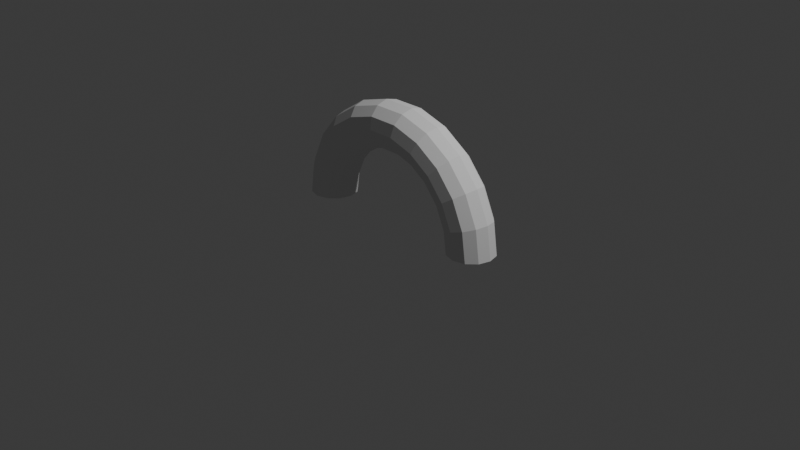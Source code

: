 # Source: Checkpoint.blend  (saved by Blender 4.0.36; exported with 4.5.12 LTS)
import bpy
from mathutils import Matrix  # noqa: F401  (used for matrix-valued properties, if any)

bpy.ops.wm.read_factory_settings(use_empty=True)
scene = bpy.context.scene
scene.name = 'Scene'

# ---- collections
col_collection = bpy.data.collections.new('Collection'); scene.collection.children.link(col_collection)

# ---- world
world_world = bpy.data.worlds.new('World'); scene.world = world_world
world_world.use_nodes = True; world_world.node_tree.nodes.clear()
_N = world_world.node_tree.nodes; _L = world_world.node_tree.links
n0 = _N.new('ShaderNodeOutputWorld'); n0.name = 'World Output'; n0.location = (300, 300)
n1 = _N.new('ShaderNodeBackground'); n1.name = 'Background'; n1.location = (10, 300)
n1.inputs[0].default_value = (0.05088, 0.05088, 0.05088, 1.0)
_L.new(n1.outputs[0], n0.inputs[0])
n0.is_active_output = True
world_world.color = (0.05088, 0.05088, 0.05088)
world_world.use_sun_shadow = False
world_world.sun_shadow_jitter_overblur = 0.0

# ---- cameras
cam_camera = bpy.data.cameras.new('Camera')
cam_camera.clip_end = 100.0
cam_camera.ortho_scale = 7.314

# ---- lights
light_light = bpy.data.lights.new('Light', 'POINT')
light_light.transmission_factor = 0.0
light_light.use_soft_falloff = False
light_light.energy = 1000.0
light_light.shadow_soft_size = 0.1
light_light.shadow_maximum_resolution = 0.006
light_light.use_absolute_resolution = True

# ---- meshes
me_torus_001 = bpy.data.meshes.new('Torus.001')
me_torus_001.from_pydata([(1.25, 0.0, 0.0), (1.217, 0.0, 0.125), (1.125, 0.0, 0.2165), (1.0, 0.0, 0.25), (0.875, 0.0, 0.2165), (0.7835, 0.0, 0.125), (0.75, 0.0, 3.062e-17), (0.7835, 0.0, -0.125), (0.875, 0.0, -0.2165), (1.0, 0.0, -0.25), (1.125, 0.0, -0.2165), (1.217, 0.0, -0.125), (1.199, 0.3522, 0.0), (1.167, 0.3427, 0.125), (1.079, 0.3169, 0.2165), (0.9595, 0.2817, 0.25), (0.8396, 0.2465, 0.2165), (0.7518, 0.2207, 0.125), (0.7196, 0.2113, 3.062e-17), (0.7518, 0.2207, -0.125), (0.8396, 0.2465, -0.2165), (0.9595, 0.2817, -0.25), (1.079, 0.3169, -0.2165), (1.167, 0.3427, -0.125), (1.052, 0.6758, 0.0), (1.023, 0.6577, 0.125), (0.9464, 0.6082, 0.2165), (0.8413, 0.5406, 0.25), (0.7361, 0.4731, 0.2165), (0.6591, 0.4236, 0.125), (0.6309, 0.4055, 3.062e-17), (0.6591, 0.4236, -0.125), (0.7361, 0.4731, -0.2165), (0.8413, 0.5406, -0.25), (0.9464, 0.6082, -0.2165), (1.023, 0.6577, -0.125), (0.8186, 0.9447, 0.0), (0.7966, 0.9194, 0.125), (0.7367, 0.8502, 0.2165), (0.6549, 0.7557, 0.25), (0.573, 0.6613, 0.2165), (0.5131, 0.5921, 0.125), (0.4911, 0.5668, 3.062e-17), (0.5131, 0.5921, -0.125), (0.573, 0.6613, -0.2165), (0.6549, 0.7557, -0.25), (0.7367, 0.8502, -0.2165), (0.7966, 0.9194, -0.125), (0.5193, 1.137, 0.0), (0.5054, 1.107, 0.125), (0.4673, 1.023, 0.2165), (0.4154, 0.9096, 0.25), (0.3635, 0.7959, 0.2165), (0.3255, 0.7127, 0.125), (0.3116, 0.6822, 3.062e-17), (0.3255, 0.7127, -0.125), (0.3635, 0.7959, -0.2165), (0.4154, 0.9096, -0.25), (0.4673, 1.023, -0.2165), (0.5054, 1.107, -0.125), (0.1779, 1.237, 0.0), (0.1731, 1.204, 0.125), (0.1601, 1.114, 0.2165), (0.1423, 0.9898, 0.25), (0.1245, 0.8661, 0.2165), (0.1115, 0.7755, 0.125), (0.1067, 0.7424, 3.062e-17), (0.1115, 0.7755, -0.125), (0.1245, 0.8661, -0.2165), (0.1423, 0.9898, -0.25), (0.1601, 1.114, -0.2165), (0.1731, 1.204, -0.125), (-0.1779, 1.237, 0.0), (-0.1731, 1.204, 0.125), (-0.1601, 1.114, 0.2165), (-0.1423, 0.9898, 0.25), (-0.1245, 0.8661, 0.2165), (-0.1115, 0.7755, 0.125), (-0.1067, 0.7424, 3.062e-17), (-0.1115, 0.7755, -0.125), (-0.1245, 0.8661, -0.2165), (-0.1423, 0.9898, -0.25), (-0.1601, 1.114, -0.2165), (-0.1731, 1.204, -0.125), (-0.5193, 1.137, 0.0), (-0.5054, 1.107, 0.125), (-0.4673, 1.023, 0.2165), (-0.4154, 0.9096, 0.25), (-0.3635, 0.7959, 0.2165), (-0.3255, 0.7127, 0.125), (-0.3116, 0.6822, 3.062e-17), (-0.3255, 0.7127, -0.125), (-0.3635, 0.7959, -0.2165), (-0.4154, 0.9096, -0.25), (-0.4673, 1.023, -0.2165), (-0.5054, 1.107, -0.125), (-0.8186, 0.9447, 0.0), (-0.7966, 0.9194, 0.125), (-0.7367, 0.8502, 0.2165), (-0.6549, 0.7557, 0.25), (-0.573, 0.6613, 0.2165), (-0.5131, 0.5921, 0.125), (-0.4911, 0.5668, 3.062e-17), (-0.5131, 0.5921, -0.125), (-0.573, 0.6613, -0.2165), (-0.6549, 0.7557, -0.25), (-0.7367, 0.8502, -0.2165), (-0.7966, 0.9194, -0.125), (-1.052, 0.6758, 0.0), (-1.023, 0.6577, 0.125), (-0.9464, 0.6082, 0.2165), (-0.8413, 0.5406, 0.25), (-0.7361, 0.4731, 0.2165), (-0.6591, 0.4236, 0.125), (-0.6309, 0.4055, 3.062e-17), (-0.6591, 0.4236, -0.125), (-0.7361, 0.4731, -0.2165), (-0.8413, 0.5406, -0.25), (-0.9464, 0.6082, -0.2165), (-1.023, 0.6577, -0.125), (-1.199, 0.3522, 0.0), (-1.167, 0.3427, 0.125), (-1.079, 0.3169, 0.2165), (-0.9595, 0.2817, 0.25), (-0.8396, 0.2465, 0.2165), (-0.7518, 0.2207, 0.125), (-0.7196, 0.2113, 3.062e-17), (-0.7518, 0.2207, -0.125), (-0.8396, 0.2465, -0.2165), (-0.9595, 0.2817, -0.25), (-1.079, 0.3169, -0.2165), (-1.167, 0.3427, -0.125), (-1.25, 1.093e-07, 0.0), (-1.217, 1.064e-07, 0.125), (-1.125, 9.835e-08, 0.2165), (-1.0, 8.742e-08, 0.25), (-0.875, 7.649e-08, 0.2165), (-0.7835, 6.85e-08, 0.125), (-0.75, 6.557e-08, 3.062e-17), (-0.7835, 6.85e-08, -0.125), (-0.875, 7.649e-08, -0.2165), (-1.0, 8.742e-08, -0.25), (-1.125, 9.835e-08, -0.2165), (-1.217, 1.064e-07, -0.125)], [], [(0, 12, 13, 1), (1, 13, 14, 2), (2, 14, 15, 3), (3, 15, 16, 4), (4, 16, 17, 5), (5, 17, 18, 6), (6, 18, 19, 7), (7, 19, 20, 8), (8, 20, 21, 9), (9, 21, 22, 10), (10, 22, 23, 11), (11, 23, 12, 0), (12, 24, 25, 13), (13, 25, 26, 14), (14, 26, 27, 15), (15, 27, 28, 16), (16, 28, 29, 17), (17, 29, 30, 18), (18, 30, 31, 19), (19, 31, 32, 20), (20, 32, 33, 21), (21, 33, 34, 22), (22, 34, 35, 23), (23, 35, 24, 12), (24, 36, 37, 25), (25, 37, 38, 26), (26, 38, 39, 27), (27, 39, 40, 28), (28, 40, 41, 29), (29, 41, 42, 30), (30, 42, 43, 31), (31, 43, 44, 32), (32, 44, 45, 33), (33, 45, 46, 34), (34, 46, 47, 35), (35, 47, 36, 24), (36, 48, 49, 37), (37, 49, 50, 38), (38, 50, 51, 39), (39, 51, 52, 40), (40, 52, 53, 41), (41, 53, 54, 42), (42, 54, 55, 43), (43, 55, 56, 44), (44, 56, 57, 45), (45, 57, 58, 46), (46, 58, 59, 47), (47, 59, 48, 36), (48, 60, 61, 49), (49, 61, 62, 50), (50, 62, 63, 51), (51, 63, 64, 52), (52, 64, 65, 53), (53, 65, 66, 54), (54, 66, 67, 55), (55, 67, 68, 56), (56, 68, 69, 57), (57, 69, 70, 58), (58, 70, 71, 59), (59, 71, 60, 48), (60, 72, 73, 61), (61, 73, 74, 62), (62, 74, 75, 63), (63, 75, 76, 64), (64, 76, 77, 65), (65, 77, 78, 66), (66, 78, 79, 67), (67, 79, 80, 68), (68, 80, 81, 69), (69, 81, 82, 70), (70, 82, 83, 71), (71, 83, 72, 60), (72, 84, 85, 73), (73, 85, 86, 74), (74, 86, 87, 75), (75, 87, 88, 76), (76, 88, 89, 77), (77, 89, 90, 78), (78, 90, 91, 79), (79, 91, 92, 80), (80, 92, 93, 81), (81, 93, 94, 82), (82, 94, 95, 83), (83, 95, 84, 72), (84, 96, 97, 85), (85, 97, 98, 86), (86, 98, 99, 87), (87, 99, 100, 88), (88, 100, 101, 89), (89, 101, 102, 90), (90, 102, 103, 91), (91, 103, 104, 92), (92, 104, 105, 93), (93, 105, 106, 94), (94, 106, 107, 95), (95, 107, 96, 84), (96, 108, 109, 97), (97, 109, 110, 98), (98, 110, 111, 99), (99, 111, 112, 100), (100, 112, 113, 101), (101, 113, 114, 102), (102, 114, 115, 103), (103, 115, 116, 104), (104, 116, 117, 105), (105, 117, 118, 106), (106, 118, 119, 107), (107, 119, 108, 96), (108, 120, 121, 109), (109, 121, 122, 110), (110, 122, 123, 111), (111, 123, 124, 112), (112, 124, 125, 113), (113, 125, 126, 114), (114, 126, 127, 115), (115, 127, 128, 116), (116, 128, 129, 117), (117, 129, 130, 118), (118, 130, 131, 119), (119, 131, 120, 108), (120, 132, 133, 121), (121, 133, 134, 122), (122, 134, 135, 123), (123, 135, 136, 124), (124, 136, 137, 125), (125, 137, 138, 126), (126, 138, 139, 127), (127, 139, 140, 128), (128, 140, 141, 129), (129, 141, 142, 130), (130, 142, 143, 131), (131, 143, 132, 120), (8, 9, 10, 11, 0, 1, 2, 3, 4, 5, 6, 7), (142, 141, 140, 139, 138, 137, 136, 135, 134, 133, 132, 143)])
_uv = me_torus_001.uv_layers.new(name='UVMap')
_uv.uv.foreach_set('vector', [0.5455, 0.5, 0.5909, 0.5, 0.5909, 0.5833, 0.5455, 0.5833, 0.5455, 0.5833, 0.5909, 0.5833, 0.5909, 0.6667, 0.5455, 0.6667, 0.5455, 0.6667, 0.5909, 0.6667, 0.5909, 0.75, 0.5455, 0.75, 0.5455, 0.75, 0.5909, 0.75, 0.5909, 0.8333, 0.5455, 0.8333, 0.5455, 0.8333, 0.5909, 0.8333, 0.5909, 0.9167, 0.5455, 0.9167, 0.5455, 0.9167, 0.5909, 0.9167, 0.5909, 1.0, 0.5455, 1.0, 0.5455, 2.22e-16, 0.5909, 2.22e-16, 0.5909, 0.08333, 0.5455, 0.08333, 0.5455, 0.08333, 0.5909, 0.08333, 0.5909, 0.1667, 0.5455, 0.1667, 0.5455, 0.1667, 0.5909, 0.1667, 0.5909, 0.25, 0.5455, 0.25, 0.5455, 0.25, 0.5909, 0.25, 0.5909, 0.3333, 0.5455, 0.3333, 0.5455, 0.3333, 0.5909, 0.3333, 0.5909, 0.4167, 0.5455, 0.4167, 0.5455, 0.4167, 0.5909, 0.4167, 0.5909, 0.5, 0.5455, 0.5, 0.5909, 0.5, 0.6364, 0.5, 0.6364, 0.5833, 0.5909, 0.5833, 0.5909, 0.5833, 0.6364, 0.5833, 0.6364, 0.6667, 0.5909, 0.6667, 0.5909, 0.6667, 0.6364, 0.6667, 0.6364, 0.75, 0.5909, 0.75, 0.5909, 0.75, 0.6364, 0.75, 0.6364, 0.8333, 0.5909, 0.8333, 0.5909, 0.8333, 0.6364, 0.8333, 0.6364, 0.9167, 0.5909, 0.9167, 0.5909, 0.9167, 0.6364, 0.9167, 0.6364, 1.0, 0.5909, 1.0, 0.5909, 2.22e-16, 0.6364, 2.22e-16, 0.6364, 0.08333, 0.5909, 0.08333, 0.5909, 0.08333, 0.6364, 0.08333, 0.6364, 0.1667, 0.5909, 0.1667, 0.5909, 0.1667, 0.6364, 0.1667, 0.6364, 0.25, 0.5909, 0.25, 0.5909, 0.25, 0.6364, 0.25, 0.6364, 0.3333, 0.5909, 0.3333, 0.5909, 0.3333, 0.6364, 0.3333, 0.6364, 0.4167, 0.5909, 0.4167, 0.5909, 0.4167, 0.6364, 0.4167, 0.6364, 0.5, 0.5909, 0.5, 0.6364, 0.5, 0.6818, 0.5, 0.6818, 0.5833, 0.6364, 0.5833, 0.6364, 0.5833, 0.6818, 0.5833, 0.6818, 0.6667, 0.6364, 0.6667, 0.6364, 0.6667, 0.6818, 0.6667, 0.6818, 0.75, 0.6364, 0.75, 0.6364, 0.75, 0.6818, 0.75, 0.6818, 0.8333, 0.6364, 0.8333, 0.6364, 0.8333, 0.6818, 0.8333, 0.6818, 0.9167, 0.6364, 0.9167, 0.6364, 0.9167, 0.6818, 0.9167, 0.6818, 1.0, 0.6364, 1.0, 0.6364, 2.22e-16, 0.6818, 2.22e-16, 0.6818, 0.08333, 0.6364, 0.08333, 0.6364, 0.08333, 0.6818, 0.08333, 0.6818, 0.1667, 0.6364, 0.1667, 0.6364, 0.1667, 0.6818, 0.1667, 0.6818, 0.25, 0.6364, 0.25, 0.6364, 0.25, 0.6818, 0.25, 0.6818, 0.3333, 0.6364, 0.3333, 0.6364, 0.3333, 0.6818, 0.3333, 0.6818, 0.4167, 0.6364, 0.4167, 0.6364, 0.4167, 0.6818, 0.4167, 0.6818, 0.5, 0.6364, 0.5, 0.6818, 0.5, 0.7273, 0.5, 0.7273, 0.5833, 0.6818, 0.5833, 0.6818, 0.5833, 0.7273, 0.5833, 0.7273, 0.6667, 0.6818, 0.6667, 0.6818, 0.6667, 0.7273, 0.6667, 0.7273, 0.75, 0.6818, 0.75, 0.6818, 0.75, 0.7273, 0.75, 0.7273, 0.8333, 0.6818, 0.8333, 0.6818, 0.8333, 0.7273, 0.8333, 0.7273, 0.9167, 0.6818, 0.9167, 0.6818, 0.9167, 0.7273, 0.9167, 0.7273, 1.0, 0.6818, 1.0, 0.6818, 2.22e-16, 0.7273, 2.22e-16, 0.7273, 0.08333, 0.6818, 0.08333, 0.6818, 0.08333, 0.7273, 0.08333, 0.7273, 0.1667, 0.6818, 0.1667, 0.6818, 0.1667, 0.7273, 0.1667, 0.7273, 0.25, 0.6818, 0.25, 0.6818, 0.25, 0.7273, 0.25, 0.7273, 0.3333, 0.6818, 0.3333, 0.6818, 0.3333, 0.7273, 0.3333, 0.7273, 0.4167, 0.6818, 0.4167, 0.6818, 0.4167, 0.7273, 0.4167, 0.7273, 0.5, 0.6818, 0.5, 0.7273, 0.5, 0.7727, 0.5, 0.7727, 0.5833, 0.7273, 0.5833, 0.7273, 0.5833, 0.7727, 0.5833, 0.7727, 0.6667, 0.7273, 0.6667, 0.7273, 0.6667, 0.7727, 0.6667, 0.7727, 0.75, 0.7273, 0.75, 0.7273, 0.75, 0.7727, 0.75, 0.7727, 0.8333, 0.7273, 0.8333, 0.7273, 0.8333, 0.7727, 0.8333, 0.7727, 0.9167, 0.7273, 0.9167, 0.7273, 0.9167, 0.7727, 0.9167, 0.7727, 1.0, 0.7273, 1.0, 0.7273, 2.22e-16, 0.7727, 2.22e-16, 0.7727, 0.08333, 0.7273, 0.08333, 0.7273, 0.08333, 0.7727, 0.08333, 0.7727, 0.1667, 0.7273, 0.1667, 0.7273, 0.1667, 0.7727, 0.1667, 0.7727, 0.25, 0.7273, 0.25, 0.7273, 0.25, 0.7727, 0.25, 0.7727, 0.3333, 0.7273, 0.3333, 0.7273, 0.3333, 0.7727, 0.3333, 0.7727, 0.4167, 0.7273, 0.4167, 0.7273, 0.4167, 0.7727, 0.4167, 0.7727, 0.5, 0.7273, 0.5, 0.7727, 0.5, 0.8182, 0.5, 0.8182, 0.5833, 0.7727, 0.5833, 0.7727, 0.5833, 0.8182, 0.5833, 0.8182, 0.6667, 0.7727, 0.6667, 0.7727, 0.6667, 0.8182, 0.6667, 0.8182, 0.75, 0.7727, 0.75, 0.7727, 0.75, 0.8182, 0.75, 0.8182, 0.8333, 0.7727, 0.8333, 0.7727, 0.8333, 0.8182, 0.8333, 0.8182, 0.9167, 0.7727, 0.9167, 0.7727, 0.9167, 0.8182, 0.9167, 0.8182, 1.0, 0.7727, 1.0, 0.7727, 2.22e-16, 0.8182, 2.22e-16, 0.8182, 0.08333, 0.7727, 0.08333, 0.7727, 0.08333, 0.8182, 0.08333, 0.8182, 0.1667, 0.7727, 0.1667, 0.7727, 0.1667, 0.8182, 0.1667, 0.8182, 0.25, 0.7727, 0.25, 0.7727, 0.25, 0.8182, 0.25, 0.8182, 0.3333, 0.7727, 0.3333, 0.7727, 0.3333, 0.8182, 0.3333, 0.8182, 0.4167, 0.7727, 0.4167, 0.7727, 0.4167, 0.8182, 0.4167, 0.8182, 0.5, 0.7727, 0.5, 0.8182, 0.5, 0.8636, 0.5, 0.8636, 0.5833, 0.8182, 0.5833, 0.8182, 0.5833, 0.8636, 0.5833, 0.8636, 0.6667, 0.8182, 0.6667, 0.8182, 0.6667, 0.8636, 0.6667, 0.8636, 0.75, 0.8182, 0.75, 0.8182, 0.75, 0.8636, 0.75, 0.8636, 0.8333, 0.8182, 0.8333, 0.8182, 0.8333, 0.8636, 0.8333, 0.8636, 0.9167, 0.8182, 0.9167, 0.8182, 0.9167, 0.8636, 0.9167, 0.8636, 1.0, 0.8182, 1.0, 0.8182, 2.22e-16, 0.8636, 2.22e-16, 0.8636, 0.08333, 0.8182, 0.08333, 0.8182, 0.08333, 0.8636, 0.08333, 0.8636, 0.1667, 0.8182, 0.1667, 0.8182, 0.1667, 0.8636, 0.1667, 0.8636, 0.25, 0.8182, 0.25, 0.8182, 0.25, 0.8636, 0.25, 0.8636, 0.3333, 0.8182, 0.3333, 0.8182, 0.3333, 0.8636, 0.3333, 0.8636, 0.4167, 0.8182, 0.4167, 0.8182, 0.4167, 0.8636, 0.4167, 0.8636, 0.5, 0.8182, 0.5, 0.8636, 0.5, 0.9091, 0.5, 0.9091, 0.5833, 0.8636, 0.5833, 0.8636, 0.5833, 0.9091, 0.5833, 0.9091, 0.6667, 0.8636, 0.6667, 0.8636, 0.6667, 0.9091, 0.6667, 0.9091, 0.75, 0.8636, 0.75, 0.8636, 0.75, 0.9091, 0.75, 0.9091, 0.8333, 0.8636, 0.8333, 0.8636, 0.8333, 0.9091, 0.8333, 0.9091, 0.9167, 0.8636, 0.9167, 0.8636, 0.9167, 0.9091, 0.9167, 0.9091, 1.0, 0.8636, 1.0, 0.8636, 2.22e-16, 0.9091, 2.22e-16, 0.9091, 0.08333, 0.8636, 0.08333, 0.8636, 0.08333, 0.9091, 0.08333, 0.9091, 0.1667, 0.8636, 0.1667, 0.8636, 0.1667, 0.9091, 0.1667, 0.9091, 0.25, 0.8636, 0.25, 0.8636, 0.25, 0.9091, 0.25, 0.9091, 0.3333, 0.8636, 0.3333, 0.8636, 0.3333, 0.9091, 0.3333, 0.9091, 0.4167, 0.8636, 0.4167, 0.8636, 0.4167, 0.9091, 0.4167, 0.9091, 0.5, 0.8636, 0.5, 0.9091, 0.5, 0.9545, 0.5, 0.9545, 0.5833, 0.9091, 0.5833, 0.9091, 0.5833, 0.9545, 0.5833, 0.9545, 0.6667, 0.9091, 0.6667, 0.9091, 0.6667, 0.9545, 0.6667, 0.9545, 0.75, 0.9091, 0.75, 0.9091, 0.75, 0.9545, 0.75, 0.9545, 0.8333, 0.9091, 0.8333, 0.9091, 0.8333, 0.9545, 0.8333, 0.9545, 0.9167, 0.9091, 0.9167, 0.9091, 0.9167, 0.9545, 0.9167, 0.9545, 1.0, 0.9091, 1.0, 0.9091, 2.22e-16, 0.9545, 2.22e-16, 0.9545, 0.08333, 0.9091, 0.08333, 0.9091, 0.08333, 0.9545, 0.08333, 0.9545, 0.1667, 0.9091, 0.1667, 0.9091, 0.1667, 0.9545, 0.1667, 0.9545, 0.25, 0.9091, 0.25, 0.9091, 0.25, 0.9545, 0.25, 0.9545, 0.3333, 0.9091, 0.3333, 0.9091, 0.3333, 0.9545, 0.3333, 0.9545, 0.4167, 0.9091, 0.4167, 0.9091, 0.4167, 0.9545, 0.4167, 0.9545, 0.5, 0.9091, 0.5, 0.9545, 0.5, 1.0, 0.5, 1.0, 0.5833, 0.9545, 0.5833, 0.9545, 0.5833, 1.0, 0.5833, 1.0, 0.6667, 0.9545, 0.6667, 0.9545, 0.6667, 1.0, 0.6667, 1.0, 0.75, 0.9545, 0.75, 0.9545, 0.75, 1.0, 0.75, 1.0, 0.8333, 0.9545, 0.8333, 0.9545, 0.8333, 1.0, 0.8333, 1.0, 0.9167, 0.9545, 0.9167, 0.9545, 0.9167, 1.0, 0.9167, 1.0, 1.0, 0.9545, 1.0, 0.9545, 2.22e-16, 1.0, 2.22e-16, 1.0, 0.08333, 0.9545, 0.08333, 0.9545, 0.08333, 1.0, 0.08333, 1.0, 0.1667, 0.9545, 0.1667, 0.9545, 0.1667, 1.0, 0.1667, 1.0, 0.25, 0.9545, 0.25, 0.9545, 0.25, 1.0, 0.25, 1.0, 0.3333, 0.9545, 0.3333, 0.9545, 0.3333, 1.0, 0.3333, 1.0, 0.4167, 0.9545, 0.4167, 0.9545, 0.4167, 1.0, 0.4167, 1.0, 0.5, 0.9545, 0.5, -4.441e-16, 0.5, 0.04545, 0.5, 0.04545, 0.5833, -4.441e-16, 0.5833, -4.441e-16, 0.5833, 0.04545, 0.5833, 0.04545, 0.6667, -4.441e-16, 0.6667, -4.441e-16, 0.6667, 0.04545, 0.6667, 0.04545, 0.75, -4.441e-16, 0.75, -4.441e-16, 0.75, 0.04545, 0.75, 0.04545, 0.8333, -4.441e-16, 0.8333, -4.441e-16, 0.8333, 0.04545, 0.8333, 0.04545, 0.9167, -4.441e-16, 0.9167, -4.441e-16, 0.9167, 0.04545, 0.9167, 0.04545, 1.0, -4.441e-16, 1.0, -4.441e-16, 2.22e-16, 0.04545, 2.22e-16, 0.04545, 0.08333, -4.441e-16, 0.08333, -4.441e-16, 0.08333, 0.04545, 0.08333, 0.04545, 0.1667, -4.441e-16, 0.1667, -4.441e-16, 0.1667, 0.04545, 0.1667, 0.04545, 0.25, -4.441e-16, 0.25, -4.441e-16, 0.25, 0.04545, 0.25, 0.04545, 0.3333, -4.441e-16, 0.3333, -4.441e-16, 0.3333, 0.04545, 0.3333, 0.04545, 0.4167, -4.441e-16, 0.4167, -4.441e-16, 0.4167, 0.04545, 0.4167, 0.04545, 0.5, -4.441e-16, 0.5, 0.0, 0.0, 0.0, 0.0, 0.0, 0.0, 0.0, 0.0, 0.0, 0.0, 0.0, 0.0, 0.0, 0.0, 0.0, 0.0, 0.0, 0.0, 0.0, 0.0, 0.0, 0.0, 0.0, 0.0, 0.0, 0.0, 0.0, 0.0, 0.0, 0.0, 0.0, 0.0, 0.0, 0.0, 0.0, 0.0, 0.0, 0.0, 0.0, 0.0, 0.0, 0.0, 0.0, 0.0, 0.0, 0.0, 0.0, 0.0])
me_torus_001.update()

# ---- objects
ob_light = bpy.data.objects.new('Light', light_light)
ob_camera = bpy.data.objects.new('Camera', cam_camera)
ob_torus_001 = bpy.data.objects.new('Torus.001', me_torus_001)

# ---- transforms, parenting, visibility, modifiers, constraints
ob_light.location = (4.076, 1.005, 5.904)
ob_light.rotation_euler = (0.6503, 0.05522, 1.866)
ob_light.lock_rotations_4d = False
ob_light.empty_display_type = 'ARROWS'
ob_light.color = (0.0, 0.0, 0.0, 0.0)
ob_light.lineart.crease_threshold = 0.0
ob_camera.location = (7.359, -6.926, 4.958)
ob_camera.rotation_euler = (1.109, 0.0, 0.8149)
ob_camera.lock_rotations_4d = False
ob_camera.empty_display_type = 'ARROWS'
ob_camera.color = (0.0, 0.0, 0.0, 0.0)
ob_camera.display_type = 'WIRE'
ob_camera.lineart.crease_threshold = 0.0
ob_torus_001.location = (0.0, 0.0, 0.0)
ob_torus_001.rotation_euler = (1.571, -0.0, 0.0)

# ---- collection membership
col_collection.objects.link(ob_light)
col_collection.objects.link(ob_camera)
col_collection.objects.link(ob_torus_001)

# ---- scene / render settings (as saved in the file)
scene.camera = ob_camera
scene.frame_start = 1; scene.frame_end = 250; scene.frame_set(1)
scene.render.engine = 'BLENDER_EEVEE_NEXT'
scene.cycles.sampling_pattern = 'TABULATED_SOBOL'
bpy.context.view_layer.update()

